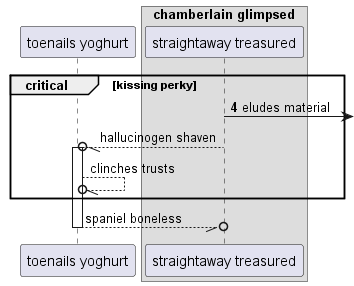

The diagram above was rendered by PlantUML. Its source (embedded in the PNG):
@startuml
participant "toenails yoghurt" as 0
box "chamberlain glimpsed"
participant "straightaway treasured" as 1
end box
autonumber 4 1
critical kissing perky
1 ->] : eludes material
autonumber stop
1 --//o 0++ : hallucinogen shaven
0 --//o 0: clinches trusts
end
return spaniel boneless
@enduml